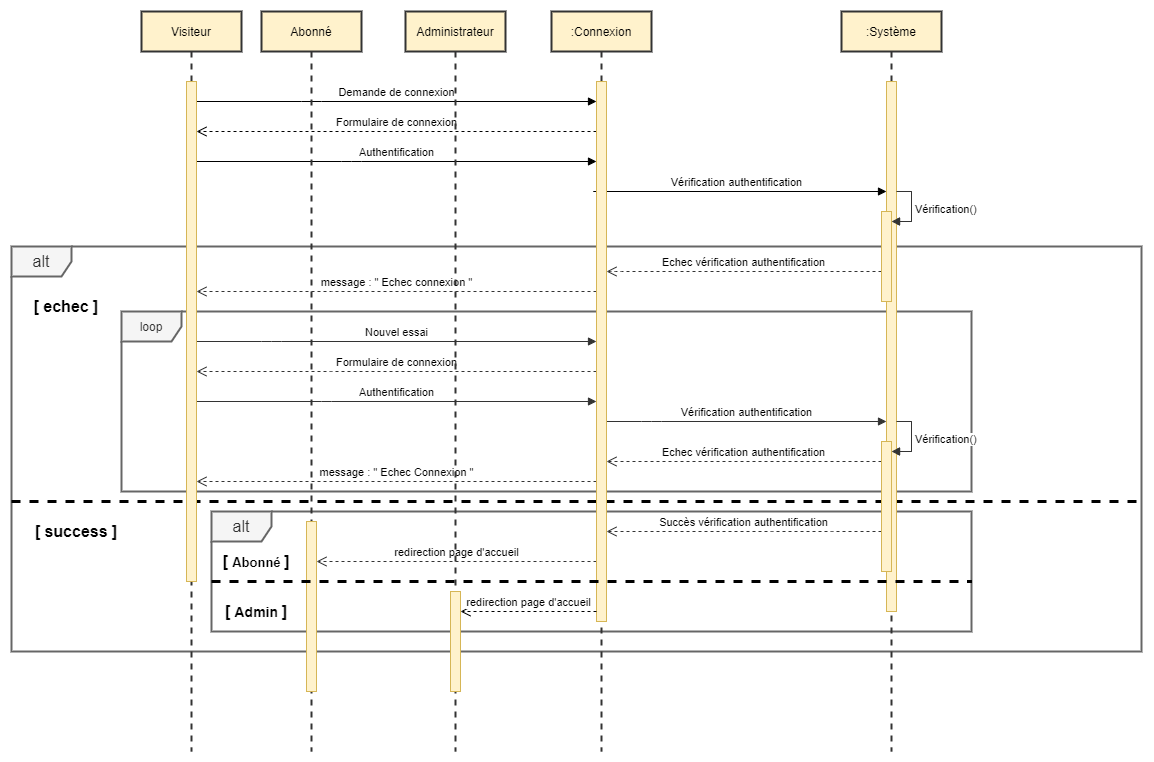

The diagram above was exported from draw.io. Its source (the exported page's mxGraphModel, read from the mxfile embedded in the PNG):
<mxGraphModel dx="1422" dy="705" grid="1" gridSize="10" guides="1" tooltips="1" connect="1" arrows="1" fold="1" page="1" pageScale="1" pageWidth="1654" pageHeight="2336" math="0" shadow="0">
  <root>
    <mxCell id="0" />
    <mxCell id="1" parent="0" />
    <mxCell id="ez7jZHVGQhbgOUA0jwqQ-45" value="alt" style="shape=umlFrame;whiteSpace=wrap;html=1;strokeColor=#666666;strokeWidth=2;fontSize=16;fillColor=#f5f5f5;fontColor=#333333;" parent="1" vertex="1">
      <mxGeometry x="220" y="600" width="760" height="120" as="geometry" />
    </mxCell>
    <mxCell id="ez7jZHVGQhbgOUA0jwqQ-1" value="alt" style="shape=umlFrame;whiteSpace=wrap;html=1;strokeColor=#666666;strokeWidth=2;fontSize=16;fillColor=#f5f5f5;fontColor=#333333;" parent="1" vertex="1">
      <mxGeometry x="20" y="335" width="1130" height="405" as="geometry" />
    </mxCell>
    <mxCell id="ez7jZHVGQhbgOUA0jwqQ-2" value="loop" style="shape=umlFrame;whiteSpace=wrap;html=1;fillColor=#f5f5f5;strokeColor=#666666;fontColor=#333333;strokeWidth=2;" parent="1" vertex="1">
      <mxGeometry x="130" y="400" width="850" height="180" as="geometry" />
    </mxCell>
    <mxCell id="ez7jZHVGQhbgOUA0jwqQ-3" value="[ echec ]" style="text;html=1;strokeColor=none;fillColor=none;align=center;verticalAlign=middle;whiteSpace=wrap;rounded=0;fontSize=16;fontStyle=1" parent="1" vertex="1">
      <mxGeometry x="40" y="385" width="70" height="20" as="geometry" />
    </mxCell>
    <mxCell id="ez7jZHVGQhbgOUA0jwqQ-4" value="[ success ]" style="text;html=1;strokeColor=none;fillColor=none;align=center;verticalAlign=middle;whiteSpace=wrap;rounded=0;fontSize=16;fontStyle=1" parent="1" vertex="1">
      <mxGeometry x="40" y="610" width="90" height="20" as="geometry" />
    </mxCell>
    <mxCell id="ez7jZHVGQhbgOUA0jwqQ-5" value="" style="points=[];perimeter=orthogonalPerimeter;rounded=0;shadow=0;strokeWidth=1;fillColor=#fff2cc;strokeColor=#d6b656;" parent="1" vertex="1">
      <mxGeometry x="195" y="170" width="10" height="500" as="geometry" />
    </mxCell>
    <mxCell id="ez7jZHVGQhbgOUA0jwqQ-6" value="" style="points=[];perimeter=orthogonalPerimeter;rounded=0;shadow=0;strokeWidth=1;fillColor=#fff2cc;strokeColor=#d6b656;" parent="1" vertex="1">
      <mxGeometry x="605" y="170" width="10" height="480" as="geometry" />
    </mxCell>
    <mxCell id="ez7jZHVGQhbgOUA0jwqQ-7" value="" style="html=1;points=[];perimeter=orthogonalPerimeter;fillColor=#fff2cc;strokeColor=#d6b656;" parent="1" vertex="1">
      <mxGeometry x="890" y="300" width="10" height="90" as="geometry" />
    </mxCell>
    <mxCell id="ez7jZHVGQhbgOUA0jwqQ-8" value="Vérification()" style="edgeStyle=orthogonalEdgeStyle;html=1;align=left;spacingLeft=2;endArrow=block;rounded=0;fillColor=#fff2cc;strokeColor=#333333;" parent="1" target="ez7jZHVGQhbgOUA0jwqQ-7" edge="1">
      <mxGeometry relative="1" as="geometry">
        <mxPoint x="905" y="280" as="sourcePoint" />
        <Array as="points">
          <mxPoint x="920" y="280" />
          <mxPoint x="920" y="310" />
        </Array>
      </mxGeometry>
    </mxCell>
    <mxCell id="ez7jZHVGQhbgOUA0jwqQ-9" value="Vérification()" style="edgeStyle=orthogonalEdgeStyle;html=1;align=left;spacingLeft=2;endArrow=block;rounded=0;fillColor=#fff2cc;strokeColor=#333333;" parent="1" target="ez7jZHVGQhbgOUA0jwqQ-10" edge="1">
      <mxGeometry relative="1" as="geometry">
        <mxPoint x="905" y="510" as="sourcePoint" />
        <Array as="points">
          <mxPoint x="920" y="510" />
          <mxPoint x="920" y="540" />
        </Array>
      </mxGeometry>
    </mxCell>
    <mxCell id="ez7jZHVGQhbgOUA0jwqQ-10" value="" style="html=1;points=[];perimeter=orthogonalPerimeter;fillColor=#fff2cc;strokeColor=#d6b656;" parent="1" vertex="1">
      <mxGeometry x="890" y="530" width="10" height="110" as="geometry" />
    </mxCell>
    <mxCell id="ez7jZHVGQhbgOUA0jwqQ-11" value="Demande de connexion" style="html=1;verticalAlign=bottom;endArrow=block;" parent="1" source="ez7jZHVGQhbgOUA0jwqQ-5" target="ez7jZHVGQhbgOUA0jwqQ-6" edge="1">
      <mxGeometry width="80" relative="1" as="geometry">
        <mxPoint x="240" y="200" as="sourcePoint" />
        <mxPoint x="320" y="200" as="targetPoint" />
        <Array as="points">
          <mxPoint x="320" y="190" />
        </Array>
      </mxGeometry>
    </mxCell>
    <mxCell id="ez7jZHVGQhbgOUA0jwqQ-12" value="Formulaire de connexion" style="html=1;verticalAlign=bottom;endArrow=open;dashed=1;endSize=8;" parent="1" source="ez7jZHVGQhbgOUA0jwqQ-6" target="ez7jZHVGQhbgOUA0jwqQ-5" edge="1">
      <mxGeometry relative="1" as="geometry">
        <mxPoint x="450" y="220" as="sourcePoint" />
        <mxPoint x="370" y="220" as="targetPoint" />
        <Array as="points">
          <mxPoint x="280" y="220" />
        </Array>
      </mxGeometry>
    </mxCell>
    <mxCell id="ez7jZHVGQhbgOUA0jwqQ-13" value="Authentification" style="html=1;verticalAlign=bottom;endArrow=block;" parent="1" source="ez7jZHVGQhbgOUA0jwqQ-5" target="ez7jZHVGQhbgOUA0jwqQ-6" edge="1">
      <mxGeometry width="80" relative="1" as="geometry">
        <mxPoint x="210" y="270" as="sourcePoint" />
        <mxPoint x="290" y="270" as="targetPoint" />
        <Array as="points">
          <mxPoint x="360" y="250" />
        </Array>
      </mxGeometry>
    </mxCell>
    <mxCell id="ez7jZHVGQhbgOUA0jwqQ-14" value="Vérification authentification" style="html=1;verticalAlign=bottom;endArrow=block;" parent="1" source="ez7jZHVGQhbgOUA0jwqQ-6" edge="1">
      <mxGeometry width="80" relative="1" as="geometry">
        <mxPoint x="560" y="270" as="sourcePoint" />
        <mxPoint x="895" y="280" as="targetPoint" />
        <Array as="points">
          <mxPoint x="600" y="280" />
        </Array>
      </mxGeometry>
    </mxCell>
    <mxCell id="ez7jZHVGQhbgOUA0jwqQ-15" value="Echec vérification authentification" style="html=1;verticalAlign=bottom;endArrow=open;dashed=1;endSize=8;strokeColor=#333333;" parent="1" source="ez7jZHVGQhbgOUA0jwqQ-7" target="ez7jZHVGQhbgOUA0jwqQ-6" edge="1">
      <mxGeometry relative="1" as="geometry">
        <mxPoint x="810" y="360" as="sourcePoint" />
        <mxPoint x="730" y="360" as="targetPoint" />
        <Array as="points">
          <mxPoint x="620" y="360" />
        </Array>
      </mxGeometry>
    </mxCell>
    <mxCell id="ez7jZHVGQhbgOUA0jwqQ-16" value="message : &quot; Echec connexion &quot;" style="html=1;verticalAlign=bottom;endArrow=open;dashed=1;endSize=8;strokeColor=#333333;" parent="1" source="ez7jZHVGQhbgOUA0jwqQ-6" target="ez7jZHVGQhbgOUA0jwqQ-5" edge="1">
      <mxGeometry relative="1" as="geometry">
        <mxPoint x="530" y="390" as="sourcePoint" />
        <mxPoint x="450" y="390" as="targetPoint" />
        <Array as="points">
          <mxPoint x="350" y="380" />
        </Array>
      </mxGeometry>
    </mxCell>
    <mxCell id="ez7jZHVGQhbgOUA0jwqQ-17" value="Nouvel essai" style="html=1;verticalAlign=bottom;endArrow=block;strokeColor=#333333;" parent="1" source="ez7jZHVGQhbgOUA0jwqQ-5" target="ez7jZHVGQhbgOUA0jwqQ-6" edge="1">
      <mxGeometry width="80" relative="1" as="geometry">
        <mxPoint x="230" y="430" as="sourcePoint" />
        <mxPoint x="310" y="430" as="targetPoint" />
        <Array as="points">
          <mxPoint x="280" y="430" />
        </Array>
      </mxGeometry>
    </mxCell>
    <mxCell id="ez7jZHVGQhbgOUA0jwqQ-18" value="Formulaire de connexion" style="html=1;verticalAlign=bottom;endArrow=open;dashed=1;endSize=8;strokeColor=#333333;" parent="1" source="ez7jZHVGQhbgOUA0jwqQ-6" target="ez7jZHVGQhbgOUA0jwqQ-5" edge="1">
      <mxGeometry relative="1" as="geometry">
        <mxPoint x="450" y="470" as="sourcePoint" />
        <mxPoint x="370" y="470" as="targetPoint" />
        <Array as="points">
          <mxPoint x="330" y="460" />
        </Array>
      </mxGeometry>
    </mxCell>
    <mxCell id="ez7jZHVGQhbgOUA0jwqQ-19" value="Authentification" style="html=1;verticalAlign=bottom;endArrow=block;strokeColor=#333333;" parent="1" source="ez7jZHVGQhbgOUA0jwqQ-5" target="ez7jZHVGQhbgOUA0jwqQ-6" edge="1">
      <mxGeometry width="80" relative="1" as="geometry">
        <mxPoint x="270" y="490" as="sourcePoint" />
        <mxPoint x="350" y="490" as="targetPoint" />
        <Array as="points">
          <mxPoint x="330" y="490" />
        </Array>
      </mxGeometry>
    </mxCell>
    <mxCell id="ez7jZHVGQhbgOUA0jwqQ-20" value="Vérification authentification" style="html=1;verticalAlign=bottom;endArrow=block;strokeColor=#333333;" parent="1" source="ez7jZHVGQhbgOUA0jwqQ-6" edge="1">
      <mxGeometry width="80" relative="1" as="geometry">
        <mxPoint x="600" y="510" as="sourcePoint" />
        <mxPoint x="895" y="510" as="targetPoint" />
        <Array as="points">
          <mxPoint x="660" y="510" />
        </Array>
      </mxGeometry>
    </mxCell>
    <mxCell id="ez7jZHVGQhbgOUA0jwqQ-21" value="Echec vérification authentification" style="html=1;verticalAlign=bottom;endArrow=open;dashed=1;endSize=8;strokeColor=#333333;" parent="1" source="ez7jZHVGQhbgOUA0jwqQ-10" target="ez7jZHVGQhbgOUA0jwqQ-6" edge="1">
      <mxGeometry relative="1" as="geometry">
        <mxPoint x="850" y="560" as="sourcePoint" />
        <mxPoint x="770" y="560" as="targetPoint" />
        <Array as="points">
          <mxPoint x="660" y="550" />
        </Array>
      </mxGeometry>
    </mxCell>
    <mxCell id="ez7jZHVGQhbgOUA0jwqQ-22" value="message : &quot; Echec Connexion &quot;" style="html=1;verticalAlign=bottom;endArrow=open;dashed=1;endSize=8;strokeColor=#333333;" parent="1" source="ez7jZHVGQhbgOUA0jwqQ-6" target="ez7jZHVGQhbgOUA0jwqQ-5" edge="1">
      <mxGeometry relative="1" as="geometry">
        <mxPoint x="390" y="550" as="sourcePoint" />
        <mxPoint x="310" y="550" as="targetPoint" />
        <Array as="points">
          <mxPoint x="410" y="570" />
        </Array>
      </mxGeometry>
    </mxCell>
    <mxCell id="ez7jZHVGQhbgOUA0jwqQ-23" value="Succès vérification authentification" style="html=1;verticalAlign=bottom;endArrow=open;dashed=1;endSize=8;strokeColor=#333333;" parent="1" source="ez7jZHVGQhbgOUA0jwqQ-10" target="ez7jZHVGQhbgOUA0jwqQ-6" edge="1">
      <mxGeometry relative="1" as="geometry">
        <mxPoint x="770" y="620" as="sourcePoint" />
        <mxPoint x="690" y="620" as="targetPoint" />
        <Array as="points">
          <mxPoint x="850" y="620" />
          <mxPoint x="790" y="620" />
        </Array>
      </mxGeometry>
    </mxCell>
    <mxCell id="ez7jZHVGQhbgOUA0jwqQ-24" value="redirection page d'accueil" style="html=1;verticalAlign=bottom;endArrow=open;dashed=1;endSize=8;strokeColor=#333333;" parent="1" source="ez7jZHVGQhbgOUA0jwqQ-6" target="ez7jZHVGQhbgOUA0jwqQ-30" edge="1">
      <mxGeometry relative="1" as="geometry">
        <mxPoint x="380" y="640" as="sourcePoint" />
        <mxPoint x="325" y="610" as="targetPoint" />
        <Array as="points">
          <mxPoint x="560" y="650" />
          <mxPoint x="370" y="650" />
        </Array>
      </mxGeometry>
    </mxCell>
    <mxCell id="ez7jZHVGQhbgOUA0jwqQ-25" value="" style="endArrow=none;dashed=1;html=1;strokeWidth=3;fontSize=16;" parent="1" edge="1">
      <mxGeometry width="50" height="50" relative="1" as="geometry">
        <mxPoint x="20" y="590" as="sourcePoint" />
        <mxPoint x="1150" y="590" as="targetPoint" />
      </mxGeometry>
    </mxCell>
    <mxCell id="ez7jZHVGQhbgOUA0jwqQ-27" value="Visiteur" style="shape=umlLifeline;perimeter=lifelinePerimeter;container=1;collapsible=0;recursiveResize=0;rounded=0;shadow=0;strokeWidth=2;fillColor=#fff2cc;strokeColor=#333333;" parent="1" vertex="1">
      <mxGeometry x="150" y="100" width="100" height="740" as="geometry" />
    </mxCell>
    <mxCell id="ez7jZHVGQhbgOUA0jwqQ-28" value="" style="points=[];perimeter=orthogonalPerimeter;rounded=0;shadow=0;strokeWidth=1;fillColor=#fff2cc;strokeColor=#d6b656;" parent="ez7jZHVGQhbgOUA0jwqQ-27" vertex="1">
      <mxGeometry x="45" y="70" width="10" height="500" as="geometry" />
    </mxCell>
    <mxCell id="ez7jZHVGQhbgOUA0jwqQ-29" value="Abonné" style="shape=umlLifeline;perimeter=lifelinePerimeter;container=1;collapsible=0;recursiveResize=0;rounded=0;shadow=0;strokeWidth=2;fillColor=#fff2cc;strokeColor=#333333;" parent="1" vertex="1">
      <mxGeometry x="270" y="100" width="100" height="740" as="geometry" />
    </mxCell>
    <mxCell id="ez7jZHVGQhbgOUA0jwqQ-30" value="" style="points=[];perimeter=orthogonalPerimeter;rounded=0;shadow=0;strokeWidth=1;fillColor=#fff2cc;strokeColor=#d6b656;" parent="ez7jZHVGQhbgOUA0jwqQ-29" vertex="1">
      <mxGeometry x="45" y="510" width="10" height="170" as="geometry" />
    </mxCell>
    <mxCell id="ez7jZHVGQhbgOUA0jwqQ-31" value="Administrateur" style="shape=umlLifeline;perimeter=lifelinePerimeter;container=1;collapsible=0;recursiveResize=0;rounded=0;shadow=0;strokeWidth=2;fillColor=#fff2cc;strokeColor=#333333;" parent="1" vertex="1">
      <mxGeometry x="414" y="100" width="100" height="740" as="geometry" />
    </mxCell>
    <mxCell id="ez7jZHVGQhbgOUA0jwqQ-32" value="" style="points=[];perimeter=orthogonalPerimeter;rounded=0;shadow=0;strokeWidth=1;fillColor=#fff2cc;strokeColor=#d6b656;" parent="ez7jZHVGQhbgOUA0jwqQ-31" vertex="1">
      <mxGeometry x="45" y="580" width="10" height="100" as="geometry" />
    </mxCell>
    <mxCell id="ez7jZHVGQhbgOUA0jwqQ-33" value=":Connexion" style="shape=umlLifeline;perimeter=lifelinePerimeter;container=1;collapsible=0;recursiveResize=0;rounded=0;shadow=0;strokeWidth=2;fillColor=#fff2cc;strokeColor=#333333;" parent="1" vertex="1">
      <mxGeometry x="560" y="100" width="100" height="740" as="geometry" />
    </mxCell>
    <mxCell id="ez7jZHVGQhbgOUA0jwqQ-34" value="" style="points=[];perimeter=orthogonalPerimeter;rounded=0;shadow=0;strokeWidth=1;fillColor=#fff2cc;strokeColor=#d6b656;" parent="ez7jZHVGQhbgOUA0jwqQ-33" vertex="1">
      <mxGeometry x="45" y="70" width="10" height="540" as="geometry" />
    </mxCell>
    <mxCell id="ez7jZHVGQhbgOUA0jwqQ-35" value=":Système" style="shape=umlLifeline;perimeter=lifelinePerimeter;whiteSpace=wrap;html=1;container=1;collapsible=0;recursiveResize=0;outlineConnect=0;fillColor=#fff2cc;strokeColor=#333333;strokeWidth=2;" parent="1" vertex="1">
      <mxGeometry x="850" y="100" width="100" height="740" as="geometry" />
    </mxCell>
    <mxCell id="ez7jZHVGQhbgOUA0jwqQ-36" value="" style="points=[];perimeter=orthogonalPerimeter;rounded=0;shadow=0;strokeWidth=1;fillColor=#fff2cc;strokeColor=#d6b656;" parent="ez7jZHVGQhbgOUA0jwqQ-35" vertex="1">
      <mxGeometry x="45" y="70" width="10" height="530" as="geometry" />
    </mxCell>
    <mxCell id="ez7jZHVGQhbgOUA0jwqQ-37" value="" style="html=1;points=[];perimeter=orthogonalPerimeter;fillColor=#fff2cc;strokeColor=#d6b656;" parent="ez7jZHVGQhbgOUA0jwqQ-35" vertex="1">
      <mxGeometry x="40" y="200" width="10" height="90" as="geometry" />
    </mxCell>
    <mxCell id="ez7jZHVGQhbgOUA0jwqQ-38" value="Vérification()" style="edgeStyle=orthogonalEdgeStyle;html=1;align=left;spacingLeft=2;endArrow=block;rounded=0;fillColor=#fff2cc;strokeColor=#333333;" parent="ez7jZHVGQhbgOUA0jwqQ-35" source="ez7jZHVGQhbgOUA0jwqQ-36" target="ez7jZHVGQhbgOUA0jwqQ-37" edge="1">
      <mxGeometry relative="1" as="geometry">
        <mxPoint x="45" y="180" as="sourcePoint" />
        <Array as="points">
          <mxPoint x="70" y="180" />
          <mxPoint x="70" y="210" />
        </Array>
      </mxGeometry>
    </mxCell>
    <mxCell id="ez7jZHVGQhbgOUA0jwqQ-39" value="Vérification()" style="edgeStyle=orthogonalEdgeStyle;html=1;align=left;spacingLeft=2;endArrow=block;rounded=0;fillColor=#fff2cc;strokeColor=#333333;" parent="ez7jZHVGQhbgOUA0jwqQ-35" source="ez7jZHVGQhbgOUA0jwqQ-36" target="ez7jZHVGQhbgOUA0jwqQ-40" edge="1">
      <mxGeometry relative="1" as="geometry">
        <mxPoint x="45" y="410" as="sourcePoint" />
        <Array as="points">
          <mxPoint x="70" y="410" />
          <mxPoint x="70" y="440" />
        </Array>
      </mxGeometry>
    </mxCell>
    <mxCell id="ez7jZHVGQhbgOUA0jwqQ-40" value="" style="html=1;points=[];perimeter=orthogonalPerimeter;fillColor=#fff2cc;strokeColor=#d6b656;" parent="ez7jZHVGQhbgOUA0jwqQ-35" vertex="1">
      <mxGeometry x="40" y="430" width="10" height="130" as="geometry" />
    </mxCell>
    <mxCell id="ez7jZHVGQhbgOUA0jwqQ-46" value="redirection page d'accueil" style="html=1;verticalAlign=bottom;endArrow=open;dashed=1;endSize=8;" parent="1" source="ez7jZHVGQhbgOUA0jwqQ-34" target="ez7jZHVGQhbgOUA0jwqQ-32" edge="1">
      <mxGeometry relative="1" as="geometry">
        <mxPoint x="570" y="700" as="sourcePoint" />
        <mxPoint x="490" y="700" as="targetPoint" />
        <Array as="points">
          <mxPoint x="560" y="700" />
        </Array>
      </mxGeometry>
    </mxCell>
    <mxCell id="ez7jZHVGQhbgOUA0jwqQ-47" value="" style="endArrow=none;dashed=1;html=1;strokeWidth=3;fontSize=16;" parent="1" edge="1">
      <mxGeometry width="50" height="50" relative="1" as="geometry">
        <mxPoint x="220" y="670" as="sourcePoint" />
        <mxPoint x="980" y="670" as="targetPoint" />
      </mxGeometry>
    </mxCell>
    <mxCell id="ez7jZHVGQhbgOUA0jwqQ-48" value="[ &lt;font style=&quot;font-size: 13px&quot;&gt;Abonné &lt;/font&gt;]" style="text;html=1;strokeColor=none;fillColor=none;align=center;verticalAlign=middle;whiteSpace=wrap;rounded=0;fontSize=16;fontStyle=1" parent="1" vertex="1">
      <mxGeometry x="230" y="640" width="70" height="20" as="geometry" />
    </mxCell>
    <mxCell id="ez7jZHVGQhbgOUA0jwqQ-49" value="[ &lt;font style=&quot;font-size: 14px&quot;&gt;Admin &lt;/font&gt;]" style="text;html=1;strokeColor=none;fillColor=none;align=center;verticalAlign=middle;whiteSpace=wrap;rounded=0;fontSize=16;fontStyle=1" parent="1" vertex="1">
      <mxGeometry x="230" y="690" width="70" height="20" as="geometry" />
    </mxCell>
  </root>
</mxGraphModel>